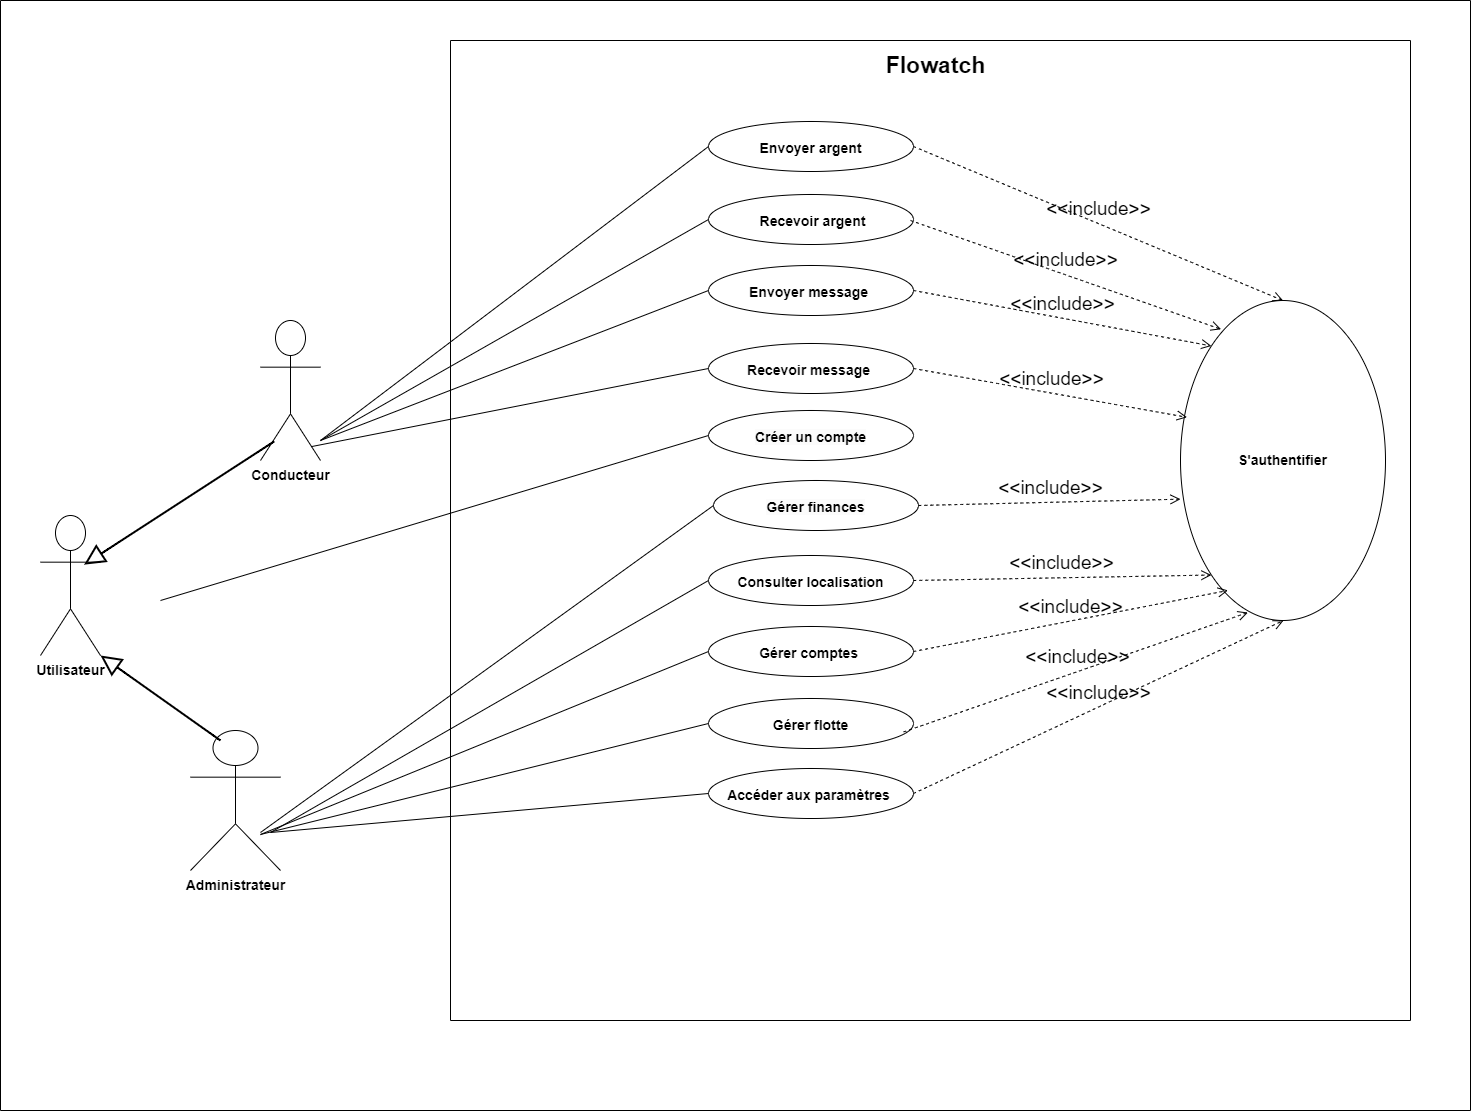

The diagram above was exported from draw.io. Its source (the exported page's mxGraphModel, read from the mxfile embedded in the PNG):
<mxGraphModel dx="2448" dy="1856" grid="0" gridSize="10" guides="1" tooltips="1" connect="1" arrows="1" fold="1" page="1" pageScale="1" pageWidth="827" pageHeight="1169" background="#ffffff" math="0" shadow="0">
  <root>
    <mxCell id="0" />
    <mxCell id="1" parent="0" />
    <mxCell id="YeAyZ1LEtQYNFlk5Zdll-1" value="" style="swimlane;startSize=0;fontSize=14;fontStyle=1" parent="1" vertex="1">
      <mxGeometry x="480" y="40" width="960" height="980" as="geometry">
        <mxRectangle x="220" y="140" width="50" height="40" as="alternateBounds" />
      </mxGeometry>
    </mxCell>
    <mxCell id="81pG5Bs6DS2YT8soldCP-4" value="Gérer comptes&amp;nbsp;" style="ellipse;whiteSpace=wrap;html=1;fontSize=14;fontStyle=1;rotation=0;flipV=1;flipH=1;spacingTop=3;" parent="YeAyZ1LEtQYNFlk5Zdll-1" vertex="1">
      <mxGeometry x="258" y="586" width="205" height="50" as="geometry" />
    </mxCell>
    <mxCell id="81pG5Bs6DS2YT8soldCP-5" value="Envoyer argent" style="ellipse;whiteSpace=wrap;html=1;fontSize=14;fontStyle=1;rotation=0;flipV=1;flipH=1;spacingTop=3;" parent="YeAyZ1LEtQYNFlk5Zdll-1" vertex="1">
      <mxGeometry x="258" y="81" width="205" height="50" as="geometry" />
    </mxCell>
    <mxCell id="DMiTSooIrfNzQ06nDnnF-7" value="Gérer flotte" style="ellipse;whiteSpace=wrap;html=1;fontSize=14;fontStyle=1;rotation=0;flipV=1;flipH=1;spacingTop=3;" parent="YeAyZ1LEtQYNFlk5Zdll-1" vertex="1">
      <mxGeometry x="258" y="658" width="205" height="50" as="geometry" />
    </mxCell>
    <mxCell id="kaCewuOL8bynHvhdQ5za-1" value="&lt;span style=&quot;color: light-dark(rgb(0, 0, 0), rgb(255, 255, 255)); background-color: transparent;&quot;&gt;Recevoir message&lt;/span&gt;&amp;nbsp;" style="ellipse;whiteSpace=wrap;html=1;fontSize=14;fontStyle=1;rotation=0;flipV=1;flipH=1;spacingTop=3;" parent="YeAyZ1LEtQYNFlk5Zdll-1" vertex="1">
      <mxGeometry x="258" y="303" width="205" height="50" as="geometry" />
    </mxCell>
    <mxCell id="81pG5Bs6DS2YT8soldCP-3" value="&amp;nbsp;Recevoir argent" style="ellipse;whiteSpace=wrap;html=1;fontSize=14;fontStyle=1;rotation=0;flipV=1;flipH=1;spacingTop=3;" parent="YeAyZ1LEtQYNFlk5Zdll-1" vertex="1">
      <mxGeometry x="258" y="154" width="205" height="50" as="geometry" />
    </mxCell>
    <mxCell id="DMiTSooIrfNzQ06nDnnF-8" value="&lt;div&gt;Envoyer message&amp;nbsp;&lt;/div&gt;" style="ellipse;whiteSpace=wrap;html=1;fontSize=14;fontStyle=1;rotation=0;flipV=1;flipH=1;spacingTop=3;" parent="YeAyZ1LEtQYNFlk5Zdll-1" vertex="1">
      <mxGeometry x="258" y="225" width="205" height="50" as="geometry" />
    </mxCell>
    <mxCell id="DMiTSooIrfNzQ06nDnnF-4" value="&lt;span style=&quot;color: rgb(0, 0, 0); font-family: Helvetica; font-size: 14px; font-style: normal; font-variant-ligatures: normal; font-variant-caps: normal; font-weight: 700; letter-spacing: normal; orphans: 2; text-align: center; text-indent: 0px; text-transform: none; widows: 2; word-spacing: 0px; -webkit-text-stroke-width: 0px; white-space: normal; background-color: rgb(251, 251, 251); text-decoration-thickness: initial; text-decoration-style: initial; text-decoration-color: initial; float: none; display: inline !important;&quot;&gt;Gérer finances&lt;/span&gt;" style="ellipse;whiteSpace=wrap;html=1;fontSize=14;fontStyle=1;rotation=0;flipV=1;flipH=1;spacingTop=3;" parent="YeAyZ1LEtQYNFlk5Zdll-1" vertex="1">
      <mxGeometry x="263" y="440" width="205" height="50" as="geometry" />
    </mxCell>
    <mxCell id="DMiTSooIrfNzQ06nDnnF-5" value="Consulter localisation" style="ellipse;whiteSpace=wrap;html=1;fontSize=14;fontStyle=1;rotation=0;flipV=1;flipH=1;spacingTop=3;" parent="YeAyZ1LEtQYNFlk5Zdll-1" vertex="1">
      <mxGeometry x="258" y="515" width="205" height="50" as="geometry" />
    </mxCell>
    <mxCell id="DMiTSooIrfNzQ06nDnnF-11" value="Accéder aux paramètres&amp;nbsp;" style="ellipse;whiteSpace=wrap;html=1;fontSize=14;fontStyle=1;rotation=0;flipV=1;flipH=1;spacingTop=3;" parent="YeAyZ1LEtQYNFlk5Zdll-1" vertex="1">
      <mxGeometry x="258" y="728" width="205" height="50" as="geometry" />
    </mxCell>
    <mxCell id="YeAyZ1LEtQYNFlk5Zdll-2" value="&lt;span&gt;&lt;font&gt;Flowatch&lt;/font&gt;&lt;/span&gt;" style="text;strokeColor=none;align=center;fillColor=none;html=1;verticalAlign=middle;whiteSpace=wrap;rounded=0;fontSize=23;fontStyle=1" parent="YeAyZ1LEtQYNFlk5Zdll-1" vertex="1">
      <mxGeometry x="420" y="10" width="131" height="29" as="geometry" />
    </mxCell>
    <mxCell id="81pG5Bs6DS2YT8soldCP-6" value="&lt;div&gt;S'authentifier&lt;/div&gt;" style="ellipse;whiteSpace=wrap;html=1;fontSize=14;fontStyle=1" parent="YeAyZ1LEtQYNFlk5Zdll-1" vertex="1">
      <mxGeometry x="730" y="260" width="205" height="320" as="geometry" />
    </mxCell>
    <mxCell id="K6SOX1W0jrYjkYgbbmy3-4" value="&lt;font style=&quot;font-size: 19px;&quot;&gt;&amp;lt;&amp;lt;include&amp;gt;&amp;gt;&lt;/font&gt;" style="html=1;verticalAlign=bottom;labelBackgroundColor=none;endArrow=open;endFill=0;dashed=1;rounded=0;fontSize=12;startSize=8;endSize=8;curved=1;exitX=1;exitY=0.5;exitDx=0;exitDy=0;entryX=0.5;entryY=0;entryDx=0;entryDy=0;" parent="YeAyZ1LEtQYNFlk5Zdll-1" source="81pG5Bs6DS2YT8soldCP-5" target="81pG5Bs6DS2YT8soldCP-6" edge="1">
      <mxGeometry width="160" relative="1" as="geometry">
        <mxPoint x="473" y="701" as="sourcePoint" />
        <mxPoint x="803" y="438" as="targetPoint" />
      </mxGeometry>
    </mxCell>
    <mxCell id="K6SOX1W0jrYjkYgbbmy3-5" value="&lt;font style=&quot;font-size: 19px;&quot;&gt;&amp;lt;&amp;lt;include&amp;gt;&amp;gt;&lt;/font&gt;" style="html=1;verticalAlign=bottom;labelBackgroundColor=none;endArrow=open;endFill=0;dashed=1;rounded=0;fontSize=12;startSize=8;endSize=8;curved=1;exitX=0.048;exitY=0.332;exitDx=0;exitDy=0;entryX=0.329;entryY=0.975;entryDx=0;entryDy=0;entryPerimeter=0;exitPerimeter=0;" parent="YeAyZ1LEtQYNFlk5Zdll-1" source="DMiTSooIrfNzQ06nDnnF-7" target="81pG5Bs6DS2YT8soldCP-6" edge="1">
      <mxGeometry width="160" relative="1" as="geometry">
        <mxPoint x="473" y="693" as="sourcePoint" />
        <mxPoint x="793.3449999999998" y="583.9000000000001" as="targetPoint" />
      </mxGeometry>
    </mxCell>
    <mxCell id="K6SOX1W0jrYjkYgbbmy3-6" value="&lt;font style=&quot;font-size: 19px;&quot;&gt;&amp;lt;&amp;lt;include&amp;gt;&amp;gt;&lt;/font&gt;" style="html=1;verticalAlign=bottom;labelBackgroundColor=none;endArrow=open;endFill=0;dashed=1;rounded=0;fontSize=12;startSize=8;endSize=8;curved=1;entryX=0.198;entryY=0.09;entryDx=0;entryDy=0;entryPerimeter=0;" parent="YeAyZ1LEtQYNFlk5Zdll-1" target="81pG5Bs6DS2YT8soldCP-6" edge="1">
      <mxGeometry width="160" relative="1" as="geometry">
        <mxPoint x="460" y="180" as="sourcePoint" />
        <mxPoint x="751" y="427" as="targetPoint" />
      </mxGeometry>
    </mxCell>
    <mxCell id="K6SOX1W0jrYjkYgbbmy3-7" value="&lt;font style=&quot;font-size: 19px;&quot;&gt;&amp;lt;&amp;lt;include&amp;gt;&amp;gt;&lt;/font&gt;" style="html=1;verticalAlign=bottom;labelBackgroundColor=none;endArrow=open;endFill=0;dashed=1;rounded=0;fontSize=12;startSize=8;endSize=8;curved=1;exitX=1;exitY=0.5;exitDx=0;exitDy=0;entryX=0;entryY=0;entryDx=0;entryDy=0;" parent="YeAyZ1LEtQYNFlk5Zdll-1" source="DMiTSooIrfNzQ06nDnnF-8" target="81pG5Bs6DS2YT8soldCP-6" edge="1">
      <mxGeometry width="160" relative="1" as="geometry">
        <mxPoint x="470" y="190" as="sourcePoint" />
        <mxPoint x="795" y="392" as="targetPoint" />
      </mxGeometry>
    </mxCell>
    <mxCell id="K6SOX1W0jrYjkYgbbmy3-9" value="&lt;font style=&quot;font-size: 19px;&quot;&gt;&amp;lt;&amp;lt;include&amp;gt;&amp;gt;&lt;/font&gt;" style="html=1;verticalAlign=bottom;labelBackgroundColor=none;endArrow=open;endFill=0;dashed=1;rounded=0;fontSize=12;startSize=8;endSize=8;curved=1;exitX=1;exitY=0.5;exitDx=0;exitDy=0;entryX=0.032;entryY=0.365;entryDx=0;entryDy=0;entryPerimeter=0;" parent="YeAyZ1LEtQYNFlk5Zdll-1" source="kaCewuOL8bynHvhdQ5za-1" target="81pG5Bs6DS2YT8soldCP-6" edge="1">
      <mxGeometry width="160" relative="1" as="geometry">
        <mxPoint x="473" y="260" as="sourcePoint" />
        <mxPoint x="759" y="398" as="targetPoint" />
      </mxGeometry>
    </mxCell>
    <mxCell id="K6SOX1W0jrYjkYgbbmy3-10" value="&lt;font style=&quot;font-size: 19px;&quot;&gt;&amp;lt;&amp;lt;include&amp;gt;&amp;gt;&lt;/font&gt;" style="html=1;verticalAlign=bottom;labelBackgroundColor=none;endArrow=open;endFill=0;dashed=1;rounded=0;fontSize=12;startSize=8;endSize=8;curved=1;exitX=1;exitY=0.5;exitDx=0;exitDy=0;" parent="YeAyZ1LEtQYNFlk5Zdll-1" source="DMiTSooIrfNzQ06nDnnF-4" edge="1">
      <mxGeometry width="160" relative="1" as="geometry">
        <mxPoint x="473" y="400" as="sourcePoint" />
        <mxPoint x="730.0078529171478" y="458.6710676154812" as="targetPoint" />
      </mxGeometry>
    </mxCell>
    <mxCell id="K6SOX1W0jrYjkYgbbmy3-11" value="&lt;font style=&quot;font-size: 19px;&quot;&gt;&amp;lt;&amp;lt;include&amp;gt;&amp;gt;&lt;/font&gt;" style="html=1;verticalAlign=bottom;labelBackgroundColor=none;endArrow=open;endFill=0;dashed=1;rounded=0;fontSize=12;startSize=8;endSize=8;curved=1;exitX=1;exitY=0.5;exitDx=0;exitDy=0;entryX=0;entryY=1;entryDx=0;entryDy=0;" parent="YeAyZ1LEtQYNFlk5Zdll-1" source="DMiTSooIrfNzQ06nDnnF-5" target="81pG5Bs6DS2YT8soldCP-6" edge="1">
      <mxGeometry width="160" relative="1" as="geometry">
        <mxPoint x="473" y="474" as="sourcePoint" />
        <mxPoint x="750.7049999999999" y="540.1599999999999" as="targetPoint" />
      </mxGeometry>
    </mxCell>
    <mxCell id="K6SOX1W0jrYjkYgbbmy3-12" value="&lt;font style=&quot;font-size: 19px;&quot;&gt;&amp;lt;&amp;lt;include&amp;gt;&amp;gt;&lt;/font&gt;" style="html=1;verticalAlign=bottom;labelBackgroundColor=none;endArrow=open;endFill=0;dashed=1;rounded=0;fontSize=12;startSize=8;endSize=8;curved=1;exitX=1;exitY=0.5;exitDx=0;exitDy=0;entryX=0.232;entryY=0.906;entryDx=0;entryDy=0;entryPerimeter=0;" parent="YeAyZ1LEtQYNFlk5Zdll-1" source="81pG5Bs6DS2YT8soldCP-4" target="81pG5Bs6DS2YT8soldCP-6" edge="1">
      <mxGeometry width="160" relative="1" as="geometry">
        <mxPoint x="473" y="550" as="sourcePoint" />
        <mxPoint x="771.4099999999999" y="568.5100000000002" as="targetPoint" />
      </mxGeometry>
    </mxCell>
    <mxCell id="K6SOX1W0jrYjkYgbbmy3-3" value="&lt;font style=&quot;font-size: 19px;&quot;&gt;&amp;lt;&amp;lt;include&amp;gt;&amp;gt;&lt;/font&gt;" style="html=1;verticalAlign=bottom;labelBackgroundColor=none;endArrow=open;endFill=0;dashed=1;rounded=0;fontSize=12;startSize=8;endSize=8;curved=1;exitX=1;exitY=0.5;exitDx=0;exitDy=0;" parent="YeAyZ1LEtQYNFlk5Zdll-1" source="DMiTSooIrfNzQ06nDnnF-11" edge="1">
      <mxGeometry width="160" relative="1" as="geometry">
        <mxPoint x="790" y="946" as="sourcePoint" />
        <mxPoint x="833" y="580" as="targetPoint" />
      </mxGeometry>
    </mxCell>
    <mxCell id="K6SOX1W0jrYjkYgbbmy3-13" value="&lt;span style=&quot;color: rgb(0, 0, 0); font-family: Helvetica; font-size: 14px; font-style: normal; font-variant-ligatures: normal; font-variant-caps: normal; font-weight: 700; letter-spacing: normal; orphans: 2; text-align: center; text-indent: 0px; text-transform: none; widows: 2; word-spacing: 0px; -webkit-text-stroke-width: 0px; white-space: normal; background-color: rgb(251, 251, 251); text-decoration-thickness: initial; text-decoration-style: initial; text-decoration-color: initial; float: none; display: inline !important;&quot;&gt;Créer un compte&lt;/span&gt;" style="ellipse;whiteSpace=wrap;html=1;fontSize=14;fontStyle=1;rotation=0;flipV=1;flipH=1;spacingTop=3;" parent="YeAyZ1LEtQYNFlk5Zdll-1" vertex="1">
      <mxGeometry x="258" y="370" width="205" height="50" as="geometry" />
    </mxCell>
    <mxCell id="VJQsuepiQcWrwBPj6oMs-6" value="Administrateur" style="shape=umlActor;verticalLabelPosition=bottom;verticalAlign=top;html=1;fontSize=14;fontStyle=1;strokeWidth=1;" parent="1" vertex="1">
      <mxGeometry x="220" y="730" width="90" height="140" as="geometry" />
    </mxCell>
    <mxCell id="VJQsuepiQcWrwBPj6oMs-10" value="Conducteur" style="shape=umlActor;verticalLabelPosition=bottom;verticalAlign=top;html=1;fontSize=14;fontStyle=1" parent="1" vertex="1">
      <mxGeometry x="290" y="320" width="60" height="140" as="geometry" />
    </mxCell>
    <mxCell id="kaCewuOL8bynHvhdQ5za-6" value="" style="endArrow=none;html=1;rounded=0;fontSize=12;startSize=8;endSize=8;curved=1;entryX=0;entryY=0.5;entryDx=0;entryDy=0;" parent="1" target="DMiTSooIrfNzQ06nDnnF-11" edge="1">
      <mxGeometry relative="1" as="geometry">
        <mxPoint x="300" y="832" as="sourcePoint" />
        <mxPoint x="720" y="642" as="targetPoint" />
      </mxGeometry>
    </mxCell>
    <mxCell id="kaCewuOL8bynHvhdQ5za-13" value="" style="endArrow=none;html=1;rounded=0;fontSize=12;startSize=8;endSize=8;curved=1;entryX=0;entryY=0.5;entryDx=0;entryDy=0;" parent="1" target="DMiTSooIrfNzQ06nDnnF-7" edge="1">
      <mxGeometry relative="1" as="geometry">
        <mxPoint x="290" y="834" as="sourcePoint" />
        <mxPoint x="780" y="672" as="targetPoint" />
      </mxGeometry>
    </mxCell>
    <mxCell id="kaCewuOL8bynHvhdQ5za-14" value="" style="endArrow=none;html=1;rounded=0;fontSize=12;startSize=8;endSize=8;curved=1;entryX=0;entryY=0.5;entryDx=0;entryDy=0;" parent="1" target="81pG5Bs6DS2YT8soldCP-4" edge="1">
      <mxGeometry relative="1" as="geometry">
        <mxPoint x="290" y="834" as="sourcePoint" />
        <mxPoint x="748" y="873" as="targetPoint" />
      </mxGeometry>
    </mxCell>
    <mxCell id="kaCewuOL8bynHvhdQ5za-15" value="" style="endArrow=none;html=1;rounded=0;fontSize=12;startSize=8;endSize=8;curved=1;entryX=0;entryY=0.5;entryDx=0;entryDy=0;" parent="1" target="DMiTSooIrfNzQ06nDnnF-5" edge="1">
      <mxGeometry relative="1" as="geometry">
        <mxPoint x="300" y="832" as="sourcePoint" />
        <mxPoint x="748" y="801" as="targetPoint" />
      </mxGeometry>
    </mxCell>
    <mxCell id="kaCewuOL8bynHvhdQ5za-17" value="" style="endArrow=none;html=1;rounded=0;fontSize=12;startSize=8;endSize=8;curved=1;entryX=0;entryY=0.5;entryDx=0;entryDy=0;" parent="1" target="DMiTSooIrfNzQ06nDnnF-4" edge="1">
      <mxGeometry relative="1" as="geometry">
        <mxPoint x="290" y="832" as="sourcePoint" />
        <mxPoint x="780" y="672" as="targetPoint" />
      </mxGeometry>
    </mxCell>
    <mxCell id="kaCewuOL8bynHvhdQ5za-19" value="" style="endArrow=none;html=1;rounded=0;fontSize=12;startSize=8;endSize=8;curved=1;entryX=0;entryY=0.5;entryDx=0;entryDy=0;" parent="1" target="DMiTSooIrfNzQ06nDnnF-8" edge="1">
      <mxGeometry relative="1" as="geometry">
        <mxPoint x="350" y="440" as="sourcePoint" />
        <mxPoint x="780" y="610" as="targetPoint" />
      </mxGeometry>
    </mxCell>
    <mxCell id="kaCewuOL8bynHvhdQ5za-20" value="" style="endArrow=none;html=1;rounded=0;fontSize=12;startSize=8;endSize=8;curved=1;entryX=0;entryY=0.5;entryDx=0;entryDy=0;exitX=0.846;exitY=0.901;exitDx=0;exitDy=0;exitPerimeter=0;" parent="1" source="VJQsuepiQcWrwBPj6oMs-10" target="kaCewuOL8bynHvhdQ5za-1" edge="1">
      <mxGeometry relative="1" as="geometry">
        <mxPoint x="340" y="440" as="sourcePoint" />
        <mxPoint x="748" y="592" as="targetPoint" />
      </mxGeometry>
    </mxCell>
    <mxCell id="kaCewuOL8bynHvhdQ5za-21" value="" style="endArrow=none;html=1;rounded=0;fontSize=12;startSize=8;endSize=8;curved=1;entryX=0;entryY=0.5;entryDx=0;entryDy=0;" parent="1" target="81pG5Bs6DS2YT8soldCP-3" edge="1">
      <mxGeometry relative="1" as="geometry">
        <mxPoint x="350" y="440" as="sourcePoint" />
        <mxPoint x="748" y="518" as="targetPoint" />
      </mxGeometry>
    </mxCell>
    <mxCell id="kaCewuOL8bynHvhdQ5za-22" value="" style="endArrow=none;html=1;rounded=0;fontSize=12;startSize=8;endSize=8;curved=1;entryX=0;entryY=0.5;entryDx=0;entryDy=0;" parent="1" target="81pG5Bs6DS2YT8soldCP-5" edge="1">
      <mxGeometry relative="1" as="geometry">
        <mxPoint x="350" y="440" as="sourcePoint" />
        <mxPoint x="748" y="369" as="targetPoint" />
      </mxGeometry>
    </mxCell>
    <mxCell id="K6SOX1W0jrYjkYgbbmy3-14" value="Utilisateur" style="shape=umlActor;verticalLabelPosition=bottom;verticalAlign=top;html=1;fontSize=14;fontStyle=1" parent="1" vertex="1">
      <mxGeometry x="70" y="515" width="60" height="140" as="geometry" />
    </mxCell>
    <mxCell id="K6SOX1W0jrYjkYgbbmy3-15" value="" style="endArrow=none;html=1;rounded=0;fontSize=12;startSize=8;endSize=8;curved=1;entryX=0;entryY=0.5;entryDx=0;entryDy=0;" parent="1" target="K6SOX1W0jrYjkYgbbmy3-13" edge="1">
      <mxGeometry relative="1" as="geometry">
        <mxPoint x="190" y="600" as="sourcePoint" />
        <mxPoint x="753" y="515" as="targetPoint" />
      </mxGeometry>
    </mxCell>
    <mxCell id="K6SOX1W0jrYjkYgbbmy3-17" value="" style="endArrow=block;html=1;rounded=0;align=center;verticalAlign=bottom;endFill=0;labelBackgroundColor=none;endSize=16;fontSize=15;curved=1;strokeWidth=2;startSize=33;entryX=1;entryY=1;entryDx=0;entryDy=0;entryPerimeter=0;" parent="1" target="K6SOX1W0jrYjkYgbbmy3-14" edge="1">
      <mxGeometry relative="1" as="geometry">
        <mxPoint x="250" y="740" as="sourcePoint" />
        <mxPoint x="780" y="640" as="targetPoint" />
      </mxGeometry>
    </mxCell>
    <mxCell id="K6SOX1W0jrYjkYgbbmy3-19" value="" style="endArrow=block;html=1;rounded=0;align=center;verticalAlign=bottom;endFill=0;labelBackgroundColor=none;endSize=16;fontSize=15;curved=1;strokeWidth=2;startSize=33;entryX=0.728;entryY=0.351;entryDx=0;entryDy=0;entryPerimeter=0;exitX=0.23;exitY=0.863;exitDx=0;exitDy=0;exitPerimeter=0;" parent="1" source="VJQsuepiQcWrwBPj6oMs-10" target="K6SOX1W0jrYjkYgbbmy3-14" edge="1">
      <mxGeometry relative="1" as="geometry">
        <mxPoint x="260" y="750" as="sourcePoint" />
        <mxPoint x="140" y="665" as="targetPoint" />
      </mxGeometry>
    </mxCell>
    <mxCell id="z5zyLenNot6_jmDMeS5H-1" value="" style="swimlane;startSize=0;fillColor=default;" vertex="1" parent="1">
      <mxGeometry x="30" width="1470" height="1110" as="geometry" />
    </mxCell>
  </root>
</mxGraphModel>